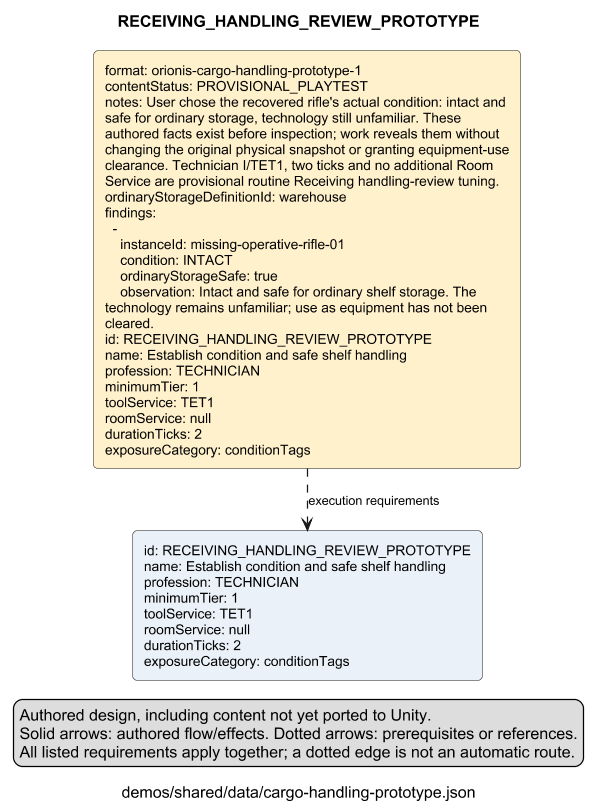

The diagram above was rendered by PlantUML. Its source (embedded in the PNG):
@startuml
skinparam shadowing false
skinparam defaultFontName Arial
skinparam defaultFontSize 12
skinparam ArrowFontSize 11
skinparam rectangleRoundCorner 8
skinparam nodesep 25
skinparam ranksep 40
skinparam dpi 110
title "RECEIVING_HANDLING_REVIEW_PROTOTYPE"
caption "demos/shared/data/cargo-handling-prototype.json"
legend left
Authored design, including content not yet ported to Unity.
Solid arrows: authored flow/effects. Dotted arrows: prerequisites or references.
All listed requirements apply together; a dotted edge is not an automatic route.
endlegend
rectangle "format: orionis-cargo-handling-prototype-1\ncontentStatus: PROVISIONAL_PLAYTEST\nnotes: User chose the recovered rifle's actual condition: intact and\nsafe for ordinary storage, technology still unfamiliar. These\nauthored facts exist before inspection; work reveals them without\nchanging the original physical snapshot or granting equipment-use\nclearance. Technician I/TET1, two ticks and no additional Room\nService are provisional routine Receiving handling-review tuning.\nordinaryStorageDefinitionId: warehouse\nfindings:\n  - \n    instanceId: missing-operative-rifle-01\n    condition: INTACT\n    ordinaryStorageSafe: true\n    observation: Intact and safe for ordinary shelf storage. The\ntechnology remains unfamiliar; use as equipment has not been\ncleared.\nid: RECEIVING_HANDLING_REVIEW_PROTOTYPE\nname: Establish condition and safe shelf handling\nprofession: TECHNICIAN\nminimumTier: 1\ntoolService: TET1\nroomService: null\ndurationTicks: 2\nexposureCategory: conditionTags" as nea7792a26f405e2ae9c6 #FFF1CC
rectangle "id: RECEIVING_HANDLING_REVIEW_PROTOTYPE\nname: Establish condition and safe shelf handling\nprofession: TECHNICIAN\nminimumTier: 1\ntoolService: TET1\nroomService: null\ndurationTicks: 2\nexposureCategory: conditionTags" as nfef0cc964329dd0707c5 #EAF1F8
nea7792a26f405e2ae9c6 ..> nfef0cc964329dd0707c5 : "execution requirements"
@enduml